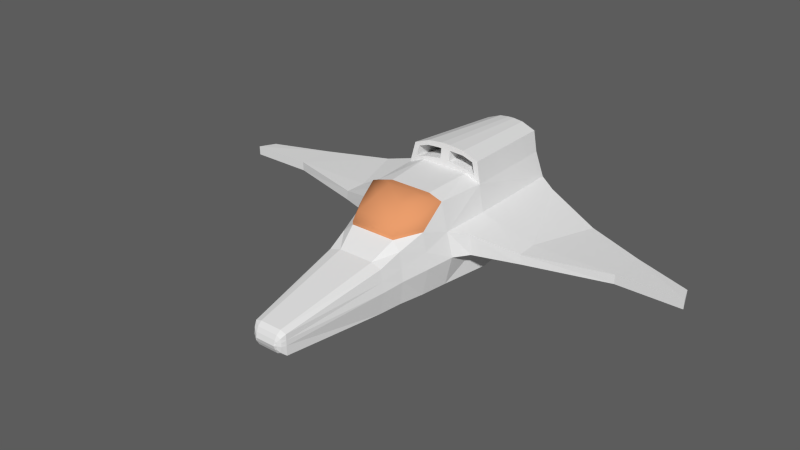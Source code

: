 # Source: Spaceship4.blend  (saved by Blender 2.76.0; exported with 4.5.12 LTS)
import bpy
from mathutils import Matrix  # noqa: F401  (used for matrix-valued properties, if any)

bpy.ops.wm.read_factory_settings(use_empty=True)
scene = bpy.context.scene
scene.name = 'Scene'

# ---- collections
col_collection_1 = bpy.data.collections.new('Collection 1'); scene.collection.children.link(col_collection_1)

# ---- materials (node trees are filled in below, after node groups)
mat_white = bpy.data.materials.new('White')
mat_white.alpha_threshold = 0.0
mat_white.use_transparent_shadow = False
mat_white.roughness = 0.5
mat_orange = bpy.data.materials.new('Orange')
mat_orange.alpha_threshold = 0.0
mat_orange.use_transparent_shadow = False
mat_orange.diffuse_color = (0.7835, 0.3231, 0.1441, 1.0)
mat_orange.roughness = 0.5

# ---- material node trees

# ---- world
world_world = bpy.data.worlds.new('World'); scene.world = world_world
world_world.color = (0.1065, 0.1065, 0.1065)
world_world.use_sun_shadow = False
world_world.sun_shadow_jitter_overblur = 0.0
world_world.cycles.sampling_method = 'MANUAL'
world_world.cycles.sample_map_resolution = 256
world_world.light_settings.ao_factor = 0.4112

# ---- meshes
me_cube_001 = bpy.data.meshes.new('Cube.001')
me_cube_001.from_pydata([(0.4621, -0.3811, 0.03256), (0.3984, -0.3811, 0.9133), (0.5431, 0.1748, 0.03105), (0.4427, 0.1748, 0.9133), (0.5369, 0.1748, 0.3654), (0.5386, -0.3811, 0.3535), (0.172, -2.357, 0.1608), (0.3502, 1.326, 0.8584), (0.188, -2.311, 0.1589), (0.1878, -2.311, 0.05497), (0.1872, -2.311, 0.2779), (0.1542, -2.357, 0.09528), (0.1605, -2.357, 0.2384), (0.2673, 0.1748, 0.9824), (0.268, -0.3811, -0.0338), (0.2715, 0.1748, -0.03531), (0.2324, -0.3654, 0.9548), (0.1969, 1.326, -0.005229), (0.1205, -2.311, 0.04035), (0.1202, -2.311, 0.2981), (0.1161, -2.357, 0.07451), (0.1159, -2.357, 0.2621), (0.1347, -2.379, 0.1634), (0.1285, -2.379, 0.1288), (0.1313, -2.379, 0.2044), (0.1117, -2.379, 0.1178), (0.1116, -2.379, 0.2169), (0.1102, -2.394, 0.1634), (0.3951, -0.9537, 0.2797), (0.3546, -0.9537, 0.01951), (0.3507, -0.9537, 0.5873), (0.2235, -0.9537, -0.03261), (0.253, -0.9345, 0.6734), (0.406, -0.6674, 0.01718), (0.4689, -0.6674, 0.3166), (0.4041, -0.6674, 0.7), (0.2417, -0.6674, -0.04207), (0.1931, 1.326, 0.9039), (0.5361, 1.326, 0.3676), (0.4401, 1.326, 0.05422), (0.2996, 1.342, 1.081), (0.3921, 0.1908, 1.136), (0.2167, 0.1908, 1.205), (0.1425, 1.342, 1.143), (0.2514, 0.1775, 1.027), (0.3681, 0.1775, 0.9886), (0.2177, 0.1881, 1.152), (0.3344, 0.1881, 1.113), (0.358, -1.19, 0.2545), (0.3182, -1.19, 0.489), (0.1716, -1.19, -0.02471), (0.1973, -1.178, 0.5211), (0.3172, -1.19, 0.009718), (0.2769, 1.329, 0.923), (0.2463, 1.339, 1.058), (0.1817, 1.329, 0.9573), (0.151, 1.339, 1.096), (0.1831, 0.6319, 0.7199), (0.2782, 0.6319, 0.6923), (0.3908, 0.6319, 0.3951), (0.3327, 0.6319, 0.2054), (0.1854, 0.6319, 0.1694), (0.1819, 1.326, 0.1213), (0.4242, 1.326, 0.3875), (0.3556, 1.326, 0.1638), (0.1792, 1.326, 0.7705), (0.2914, 1.326, 0.738), (0.2324, -0.4537, 0.9805), (0.3984, -0.4634, 0.9373), (0.3477, -0.6787, 0.8348), (0.253, -0.9345, 0.7108), (0.4041, -0.6674, 0.7375), (0.2265, -0.8857, 0.8137), (0.148, -0.5078, 0.9879), (0.1377, -0.71, 0.9466), (0.05281, 0.1908, 1.222), (0.03472, 1.342, 1.156), (0.05307, 0.1881, 1.161), (0.03681, 1.339, 1.103), (0.05516, 0.1775, 1.055), (0.04465, 1.329, 0.9699), (0.4932, 0.1748, 0.6196), (0.4736, -0.3811, 0.6132), (0.1876, -2.311, 0.2141), (0.1667, -2.357, 0.1968), (0.1331, -2.379, 0.1824), (0.1108, -2.387, 0.1882), (0.3745, -0.9537, 0.4224), (0.4388, -0.6674, 0.4945), (0.4499, 1.326, 0.5953), (0.3395, -1.19, 0.3633), (0.3386, 0.6319, 0.533), (0.3626, 1.326, 0.5501), (0.651, 0.1748, 0.575), (0.6482, 0.1748, 0.3654), (0.6294, -0.2216, 0.5687), (0.6479, -0.2216, 0.3535), (0.6636, 1.2, 0.3676), (0.6592, 1.2, 0.5507), (1.105, 0.1748, 0.4562), (1.102, 0.1748, 0.3558), (1.113, -0.06219, 0.4531), (1.131, -0.06219, 0.3501), (1.354, 0.8846, 0.3569), (1.352, 0.8846, 0.4446), (2.014, 0.1748, 0.4562), (2.011, 0.1748, 0.3558), (2.027, 0.599, 0.3569), (2.022, 0.599, 0.4446), (2.721, 0.1748, 0.4562), (2.718, 0.1748, 0.3558), (2.646, 0.3682, 0.3569), (2.65, 0.3682, 0.4446), (-0.4621, -0.3811, 0.03256), (-0.3984, -0.3811, 0.9133), (-0.5431, 0.1748, 0.03105), (-0.4427, 0.1748, 0.9133), (-0.5369, 0.1748, 0.3654), (-0.5386, -0.3811, 0.3535), (-0.172, -2.357, 0.1608), (-0.3502, 1.326, 0.8584), (-0.188, -2.311, 0.1589), (-0.1878, -2.311, 0.05497), (-0.1872, -2.311, 0.2779), (-0.1542, -2.357, 0.09528), (-0.1605, -2.357, 0.2384), (-0.2673, 0.1748, 0.9824), (-0.268, -0.3811, -0.0338), (-0.2715, 0.1748, -0.03531), (-0.2324, -0.3654, 0.9548), (-0.1969, 1.326, -0.005229), (-0.1205, -2.311, 0.04035), (-0.1202, -2.311, 0.2981), (-0.1161, -2.357, 0.07451), (-0.1159, -2.357, 0.2621), (-0.1347, -2.379, 0.1634), (-0.1285, -2.379, 0.1288), (-0.1313, -2.379, 0.2044), (-0.1117, -2.379, 0.1178), (-0.1116, -2.379, 0.2169), (-0.1102, -2.394, 0.1634), (-0.3951, -0.9537, 0.2797), (-0.3546, -0.9537, 0.01951), (-0.3507, -0.9537, 0.5873), (-0.2235, -0.9537, -0.03261), (-0.253, -0.9345, 0.6734), (-0.406, -0.6674, 0.01718), (-0.4689, -0.6674, 0.3166), (-0.4041, -0.6674, 0.7), (-0.2417, -0.6674, -0.04207), (-0.1931, 1.326, 0.9039), (-0.5361, 1.326, 0.3676), (-0.4401, 1.326, 0.05422), (-0.2996, 1.342, 1.081), (-0.3921, 0.1908, 1.136), (-0.2167, 0.1908, 1.205), (-0.1425, 1.342, 1.143), (-0.2514, 0.1775, 1.027), (-0.3681, 0.1775, 0.9886), (-0.2177, 0.1881, 1.152), (-0.3344, 0.1881, 1.113), (-0.358, -1.19, 0.2545), (-0.3182, -1.19, 0.489), (-0.1716, -1.19, -0.02471), (-0.1973, -1.178, 0.5211), (-0.3172, -1.19, 0.009718), (-0.2769, 1.329, 0.923), (-0.2463, 1.339, 1.058), (-0.1817, 1.329, 0.9573), (-0.151, 1.339, 1.096), (-0.1831, 0.6319, 0.7199), (-0.2782, 0.6319, 0.6923), (-0.3908, 0.6319, 0.3951), (-0.3327, 0.6319, 0.2054), (-0.1854, 0.6319, 0.1694), (-0.1819, 1.326, 0.1213), (-0.4242, 1.326, 0.3875), (-0.3556, 1.326, 0.1638), (-0.1792, 1.326, 0.7705), (-0.2914, 1.326, 0.738), (-0.2324, -0.4537, 0.9805), (-0.3984, -0.4634, 0.9373), (-0.3477, -0.6787, 0.8348), (-0.253, -0.9345, 0.7108), (-0.4041, -0.6674, 0.7375), (-0.2265, -0.8857, 0.8137), (-0.148, -0.5078, 0.9879), (-0.1377, -0.71, 0.9466), (-0.05281, 0.1908, 1.222), (-0.03472, 1.342, 1.156), (-0.05307, 0.1881, 1.161), (-0.03681, 1.339, 1.103), (-0.05516, 0.1775, 1.055), (-0.04465, 1.329, 0.9699), (-0.4932, 0.1748, 0.6196), (-0.4736, -0.3811, 0.6132), (-0.1876, -2.311, 0.2141), (-0.1667, -2.357, 0.1968), (-0.1331, -2.379, 0.1824), (-0.1108, -2.387, 0.1882), (-0.3745, -0.9537, 0.4224), (-0.4388, -0.6674, 0.4945), (-0.4499, 1.326, 0.5953), (-0.3395, -1.19, 0.3633), (-0.3386, 0.6319, 0.533), (-0.3626, 1.326, 0.5501), (-0.651, 0.1748, 0.575), (-0.6482, 0.1748, 0.3654), (-0.6294, -0.2216, 0.5687), (-0.6479, -0.2216, 0.3535), (-0.6636, 1.2, 0.3676), (-0.6592, 1.2, 0.5507), (-1.105, 0.1748, 0.4562), (-1.102, 0.1748, 0.3558), (-1.113, -0.06219, 0.4531), (-1.131, -0.06219, 0.3501), (-1.354, 0.8846, 0.3569), (-1.352, 0.8846, 0.4446), (-2.014, 0.1748, 0.4562), (-2.011, 0.1748, 0.3558), (-2.027, 0.599, 0.3569), (-2.022, 0.599, 0.4446), (-2.721, 0.1748, 0.4562), (-2.718, 0.1748, 0.3558), (-2.646, 0.3682, 0.3569), (-2.65, 0.3682, 0.4446)], [], [(4, 5, 0, 2), (14, 15, 2, 0), (14, 127, 128, 15), (90, 49, 10, 83), (4, 38, 97, 94), (52, 48, 8, 9), (25, 138, 133, 20), (9, 8, 6, 11), (36, 149, 127, 14), (50, 52, 9, 18), (12, 21, 26, 24), (84, 12, 24, 85), (18, 9, 11, 20), (83, 10, 12, 84), (164, 132, 19, 51), (20, 11, 23, 25), (140, 138, 25, 27), (150, 168, 193, 80, 55, 37), (49, 51, 19, 10), (10, 19, 21, 12), (1, 3, 13, 16), (20, 133, 131, 18), (199, 140, 27, 86), (134, 139, 26, 21), (85, 86, 27, 22), (22, 27, 25, 23), (50, 163, 144, 31), (11, 6, 22, 23), (30, 35, 32), (129, 180, 67, 16), (36, 33, 29, 31), (33, 34, 28, 29), (88, 35, 30, 87), (82, 1, 35, 88), (0, 5, 34, 33), (14, 0, 33, 36), (132, 134, 21, 19), (1, 16, 67, 68), (32, 35, 71, 70), (70, 183, 145, 32), (78, 191, 189, 76), (35, 1, 68, 71), (57, 170, 178, 65), (7, 37, 55, 53), (3, 7, 40, 41), (4, 2, 39, 38), (89, 81, 93, 98), (2, 15, 17, 39), (76, 189, 188, 75), (42, 41, 40, 43), (75, 42, 43, 76), (43, 40, 54, 56), (13, 3, 45, 44), (41, 42, 46, 47), (47, 46, 56, 54), (188, 190, 77, 75), (145, 164, 51, 32), (3, 41, 47, 45), (53, 55, 44, 45), (30, 32, 51, 49), (31, 144, 149, 36), (31, 29, 52, 50), (18, 131, 163, 50), (29, 28, 48, 52), (87, 30, 49, 90), (78, 77, 79, 80), (76, 43, 56, 78), (175, 174, 61, 62), (40, 7, 53, 54), (54, 53, 45, 47), (92, 63, 59, 91), (61, 174, 173, 172, 204, 171, 170, 57, 58, 91, 59, 60), (65, 66, 58, 57), (64, 62, 61, 60), (65, 178, 150, 37), (37, 7, 66, 65), (38, 39, 64, 63), (39, 17, 62, 64), (130, 175, 62, 17), (72, 185, 183, 70), (89, 38, 63, 92), (63, 64, 60, 59), (187, 185, 72, 74), (70, 71, 69, 72), (69, 74, 72), (68, 67, 73), (71, 68, 69), (67, 180, 186, 73), (186, 187, 74, 73), (80, 193, 191, 78), (187, 186, 181), (128, 130, 17, 15), (46, 77, 78, 56), (42, 75, 77, 46), (79, 192, 157, 126, 13, 44), (55, 80, 79, 44), (190, 192, 79, 77), (139, 199, 86, 26), (7, 89, 92, 66), (66, 92, 91, 58), (28, 87, 90, 48), (3, 81, 89, 7), (5, 82, 88, 34), (34, 88, 87, 28), (24, 26, 86, 85), (69, 68, 74), (8, 83, 84, 6), (6, 84, 85, 22), (3, 1, 82, 81), (48, 90, 83, 8), (98, 93, 99, 104), (96, 94, 100, 102), (81, 82, 95, 93), (5, 4, 94, 96), (82, 5, 96, 95), (38, 89, 98, 97), (101, 102, 106, 105), (102, 100, 106), (94, 97, 103, 100), (95, 96, 102, 101), (93, 95, 101, 99), (97, 98, 104, 103), (106, 107, 111, 110), (108, 105, 109, 112), (103, 104, 108, 107), (104, 99, 105, 108), (100, 103, 107, 106), (109, 110, 111, 112), (107, 108, 112, 111), (99, 101, 105), (105, 106, 110, 109), (117, 115, 113, 118), (127, 113, 115, 128), (203, 196, 123, 162), (117, 207, 210, 151), (165, 122, 121, 161), (122, 124, 119, 121), (163, 131, 122, 165), (125, 137, 139, 134), (197, 198, 137, 125), (131, 133, 124, 122), (196, 197, 125, 123), (133, 138, 136, 124), (162, 123, 132, 164), (123, 125, 134, 132), (114, 129, 126, 116), (198, 135, 140, 199), (135, 136, 138, 140), (124, 136, 135, 119), (143, 145, 148), (149, 144, 142, 146), (146, 142, 141, 147), (201, 200, 143, 148), (195, 201, 148, 114), (113, 146, 147, 118), (127, 149, 146, 113), (114, 181, 180, 129), (145, 183, 184, 148), (148, 184, 181, 114), (120, 166, 168, 150), (116, 154, 153, 120), (117, 151, 152, 115), (202, 211, 206, 194), (115, 152, 130, 128), (155, 156, 153, 154), (188, 189, 156, 155), (156, 169, 167, 153), (126, 157, 158, 116), (154, 160, 159, 155), (160, 167, 169, 159), (116, 158, 160, 154), (166, 158, 157, 168), (143, 162, 164, 145), (144, 163, 165, 142), (142, 165, 161, 141), (200, 203, 162, 143), (191, 193, 192, 190), (189, 191, 169, 156), (153, 167, 166, 120), (167, 160, 158, 166), (205, 204, 172, 176), (178, 170, 171, 179), (177, 173, 174, 175), (150, 178, 179, 120), (151, 176, 177, 152), (152, 177, 175, 130), (202, 205, 176, 151), (176, 172, 173, 177), (183, 185, 182, 184), (185, 187, 182), (181, 186, 180), (184, 182, 181), (159, 169, 191, 190), (155, 159, 190, 188), (168, 157, 192, 193), (120, 179, 205, 202), (179, 171, 204, 205), (141, 161, 203, 200), (116, 120, 202, 194), (118, 147, 201, 195), (147, 141, 200, 201), (137, 198, 199, 139), (121, 119, 197, 196), (119, 135, 198, 197), (116, 194, 195, 114), (161, 121, 196, 203), (211, 217, 212, 206), (209, 215, 213, 207), (194, 206, 208, 195), (118, 209, 207, 117), (195, 208, 209, 118), (151, 210, 211, 202), (214, 218, 219, 215), (215, 219, 213), (207, 213, 216, 210), (208, 214, 215, 209), (206, 212, 214, 208), (210, 216, 217, 211), (219, 223, 224, 220), (221, 225, 222, 218), (216, 220, 221, 217), (217, 221, 218, 212), (213, 219, 220, 216), (222, 225, 224, 223), (220, 224, 225, 221), (212, 218, 214), (218, 222, 223, 219), (129, 16, 13, 126), (68, 73, 74), (182, 187, 181)])
me_cube_001.polygons.foreach_set('use_smooth', [0, 0, 0, 0, 0, 0, 0, 0, 0, 0, 0, 0, 0, 0, 0, 0, 0, 0, 0, 0, 0, 0, 0, 0, 0, 0, 0, 0, 0, 1, 0, 0, 0, 0, 0, 0, 0, 1, 1, 1, 0, 1, 0, 0, 0, 0, 0, 0, 0, 0, 0, 0, 0, 0, 0, 0, 0, 0, 0, 0, 0, 0, 0, 0, 0, 0, 0, 0, 0, 0, 0, 0, 0, 0, 0, 0, 0, 0, 0, 1, 0, 0, 1, 1, 1, 1, 1, 1, 1, 0, 1, 0, 0, 0, 0, 0, 0, 0, 0, 0, 0, 0, 0, 0, 0, 1, 0, 0, 0, 0, 0, 0, 0, 0, 0, 0, 0, 0, 0, 0, 0, 0, 0, 0, 0, 0, 0, 0, 0, 0, 0, 0, 0, 0, 0, 0, 0, 0, 0, 0, 0, 0, 0, 0, 0, 0, 0, 0, 0, 0, 0, 0, 0, 0, 0, 0, 1, 1, 1, 0, 0, 0, 0, 0, 0, 0, 0, 0, 0, 0, 0, 0, 0, 0, 0, 0, 0, 0, 0, 0, 0, 0, 0, 0, 0, 0, 0, 0, 1, 1, 1, 1, 0, 0, 0, 0, 0, 0, 0, 0, 0, 0, 0, 0, 0, 0, 0, 0, 0, 0, 0, 0, 0, 0, 0, 0, 0, 0, 0, 0, 0, 0, 0, 0, 0, 0, 0, 0, 1, 1])
me_cube_001.polygons.foreach_set('material_index', [0, 0, 0, 0, 0, 0, 0, 0, 0, 0, 0, 0, 0, 0, 0, 0, 0, 0, 0, 0, 0, 0, 0, 0, 0, 0, 0, 0, 0, 1, 0, 0, 0, 0, 0, 0, 0, 1, 1, 1, 0, 1, 0, 0, 0, 0, 0, 0, 0, 0, 0, 0, 0, 0, 0, 0, 0, 0, 0, 0, 0, 0, 0, 0, 0, 0, 0, 0, 0, 0, 0, 0, 0, 0, 0, 0, 0, 0, 0, 1, 0, 0, 1, 1, 1, 1, 1, 1, 1, 0, 1, 0, 0, 0, 0, 0, 0, 0, 0, 0, 0, 0, 0, 0, 0, 1, 0, 0, 0, 0, 0, 0, 0, 0, 0, 0, 0, 0, 0, 0, 0, 0, 0, 0, 0, 0, 0, 0, 0, 0, 0, 0, 0, 0, 0, 0, 0, 0, 0, 0, 0, 0, 0, 0, 0, 0, 0, 0, 0, 0, 0, 0, 0, 0, 0, 0, 1, 1, 1, 0, 0, 0, 0, 0, 0, 0, 0, 0, 0, 0, 0, 0, 0, 0, 0, 0, 0, 0, 0, 0, 0, 0, 0, 0, 0, 0, 0, 0, 1, 1, 1, 1, 0, 0, 0, 0, 0, 0, 0, 0, 0, 0, 0, 0, 0, 0, 0, 0, 0, 0, 0, 0, 0, 0, 0, 0, 0, 0, 0, 0, 0, 0, 0, 0, 0, 0, 0, 0, 1, 1])
me_cube_001.materials.append(mat_white)
me_cube_001.materials.append(mat_orange)
me_cube_001.use_remesh_preserve_volume = False
me_cube_001.use_remesh_preserve_attributes = False
me_cube_001.use_mirror_vertex_groups = False
me_cube_001.update()

# ---- objects
ob_spaceship4 = bpy.data.objects.new('Spaceship4', me_cube_001)

# ---- transforms, parenting, visibility, modifiers, constraints
ob_spaceship4.location = (0.0, 0.0, 0.0)
ob_spaceship4.lineart.crease_threshold = 0.0

# ---- collection membership
col_collection_1.objects.link(ob_spaceship4)

# ---- scene / render settings (as saved in the file)
scene.frame_start = 1; scene.frame_end = 250; scene.frame_set(1)
scene.render.engine = 'BLENDER_EEVEE_NEXT'
scene.render.resolution_percentage = 50
scene.render.dither_intensity = 0.0
scene.cycles.use_denoising = False
scene.cycles.samples = 10
scene.cycles.sampling_pattern = 'TABULATED_SOBOL'
scene.cycles.light_sampling_threshold = 0.0
scene.cycles.use_adaptive_sampling = False
scene.cycles.use_light_tree = False
scene.cycles.blur_glossy = 0.0
scene.cycles.pixel_filter_type = 'GAUSSIAN'
scene.cycles.sample_clamp_indirect = 0.0
scene.view_settings.view_transform = 'Standard'
bpy.context.view_layer.update()

# ---- added for rendering (the .blend has no active camera and no usable light): camera, sun
cam_auto = bpy.data.cameras.new('AutoCamera')
cam_auto.lens = 50.0
cam_auto.sensor_width = 36.0
cam_auto.clip_end = 1000.0
ob_auto_camera = bpy.data.objects.new('AutoCamera', cam_auto)
scene.collection.objects.link(ob_auto_camera)
ob_auto_camera.location = (6.21797, -7.98748, 5.56445)
ob_auto_camera.rotation_euler = (1.09748, -7.21219e-08, 0.694738)
scene.camera = ob_auto_camera
light_auto_sun = bpy.data.lights.new('AutoSun', 'SUN')
light_auto_sun.energy = 3.0
light_auto_sun.angle = 0.0523599
ob_auto_sun = bpy.data.objects.new('AutoSun', light_auto_sun)
scene.collection.objects.link(ob_auto_sun)
ob_auto_sun.rotation_euler = (0.872665, 0.174533, 0.523599)
bpy.context.view_layer.update()
